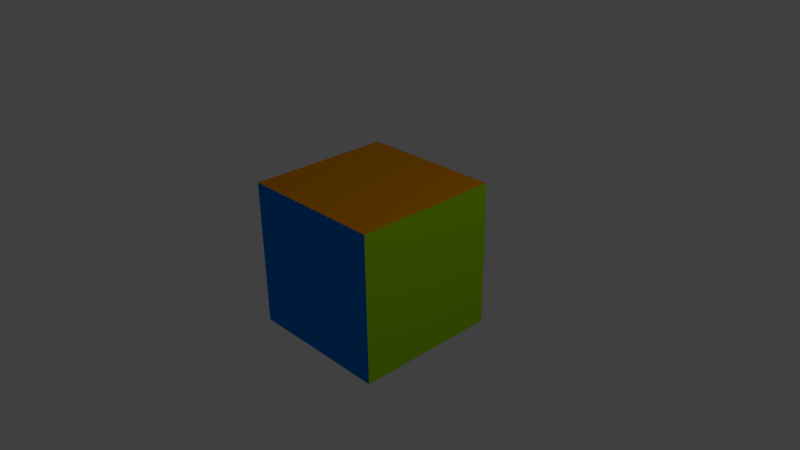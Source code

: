 # Source: OBJexportTest.blend  (saved by Blender 2.67.1; exported with 4.5.12 LTS)
import bpy
from mathutils import Matrix  # noqa: F401  (used for matrix-valued properties, if any)

bpy.ops.wm.read_factory_settings(use_empty=True)
scene = bpy.context.scene
scene.name = 'Scene'

# ---- collections
col_collection_1 = bpy.data.collections.new('Collection 1'); scene.collection.children.link(col_collection_1)

# ---- materials (node trees are filled in below, after node groups)
mat_orange = bpy.data.materials.new('Orange')
mat_orange.alpha_threshold = 0.0
mat_orange.use_transparent_shadow = False
mat_orange.diffuse_color = (0.8, 0.2924, 0.0, 1.0)
mat_orange.roughness = 0.5
mat_orange.line_color = (0.0, 0.0, 0.0, 1.0)
mat_blue = bpy.data.materials.new('Blue')
mat_blue.alpha_threshold = 0.0
mat_blue.use_transparent_shadow = False
mat_blue.diffuse_color = (0.000498, 0.2004, 0.8, 1.0)
mat_blue.roughness = 0.5
mat_blue.line_color = (0.0, 0.0, 0.0, 1.0)
mat_green = bpy.data.materials.new('Green')
mat_green.alpha_threshold = 0.0
mat_green.use_transparent_shadow = False
mat_green.diffuse_color = (0.4, 0.8, 0.0, 1.0)
mat_green.roughness = 0.5
mat_green.line_color = (0.0, 0.0, 0.0, 1.0)

# ---- material node trees

# ---- world
world_world = bpy.data.worlds.new('World'); scene.world = world_world
world_world.color = (0.05088, 0.05088, 0.05088)
world_world.use_sun_shadow = False
world_world.sun_shadow_jitter_overblur = 0.0
world_world.cycles.sampling_method = 'MANUAL'
world_world.cycles.sample_map_resolution = 256

# ---- cameras
cam_camera = bpy.data.cameras.new('Camera')
cam_camera.clip_end = 100.0
cam_camera.lens = 35.0
cam_camera.sensor_width = 32.0
cam_camera.sensor_height = 18.0
cam_camera.ortho_scale = 7.314
cam_camera.dof.focus_distance = 0.0
cam_camera.dof.aperture_fstop = 128.0

# ---- lights
light_lamp = bpy.data.lights.new('Lamp', 'POINT')
light_lamp.transmission_factor = 0.0
light_lamp.cutoff_distance = 30.0
light_lamp.energy = 100.0
light_lamp.shadow_buffer_clip_start = 1.001
light_lamp.shadow_soft_size = 0.1
light_lamp.shadow_maximum_resolution = 0.006
light_lamp.use_absolute_resolution = True
light_lamp.cycles.use_multiple_importance_sampling = False

# ---- meshes
me_cube = bpy.data.meshes.new('Cube')
me_cube.from_pydata([(1.0, 1.0, -1.0), (1.0, -1.0, -1.0), (-1.0, -1.0, -1.0), (-1.0, 1.0, -1.0), (1.0, 1.0, 1.0), (1.0, -1.0, 1.0), (-1.0, -1.0, 1.0), (-1.0, 1.0, 1.0)], [], [(0, 1, 2, 3), (4, 7, 6, 5), (0, 4, 5, 1), (1, 5, 6, 2), (2, 6, 7, 3), (4, 0, 3, 7)])
me_cube.polygons.foreach_set('material_index', [0, 0, 2, 1, 0, 0])
me_cube.materials.append(mat_orange)
me_cube.materials.append(mat_blue)
me_cube.materials.append(mat_green)
me_cube.use_remesh_preserve_volume = False
me_cube.use_remesh_preserve_attributes = False
me_cube.use_mirror_vertex_groups = False
me_cube.update()

# ---- objects
ob_cube = bpy.data.objects.new('Cube', me_cube)
ob_lamp = bpy.data.objects.new('Lamp', light_lamp)
ob_camera = bpy.data.objects.new('Camera', cam_camera)

# ---- transforms, parenting, visibility, modifiers, constraints
ob_cube.location = (0.0, 0.0, 0.0)
ob_cube.lock_rotations_4d = False
ob_cube.empty_display_type = 'ARROWS'
ob_cube.lineart.crease_threshold = 0.0
ob_lamp.location = (4.076, 1.005, 5.904)
ob_lamp.rotation_euler = (0.6503, 0.05522, 1.866)
ob_lamp.lock_rotations_4d = False
ob_lamp.empty_display_type = 'ARROWS'
ob_lamp.color = (0.0, 0.0, 0.0, 0.0)
ob_lamp.lineart.crease_threshold = 0.0
ob_camera.location = (7.481, -6.508, 5.344)
ob_camera.rotation_euler = (1.109, 0.01082, 0.8149)
ob_camera.lock_rotations_4d = False
ob_camera.empty_display_type = 'ARROWS'
ob_camera.color = (0.0, 0.0, 0.0, 0.0)
ob_camera.display_type = 'WIRE'
ob_camera.lineart.crease_threshold = 0.0

# ---- collection membership
col_collection_1.objects.link(ob_cube)
col_collection_1.objects.link(ob_lamp)
col_collection_1.objects.link(ob_camera)

# ---- scene / render settings (as saved in the file)
scene.camera = ob_camera
scene.frame_start = 1; scene.frame_end = 250; scene.frame_set(1)
scene.render.engine = 'BLENDER_EEVEE_NEXT'
scene.render.image_settings.color_mode = 'RGB'
scene.render.image_settings.compression = 90
scene.render.resolution_percentage = 50
scene.render.dither_intensity = 0.0
scene.cycles.use_denoising = False
scene.cycles.samples = 10
scene.cycles.sampling_pattern = 'TABULATED_SOBOL'
scene.cycles.light_sampling_threshold = 0.0
scene.cycles.use_adaptive_sampling = False
scene.cycles.use_light_tree = False
scene.cycles.blur_glossy = 0.0
scene.cycles.volume_bounces = 1
scene.cycles.pixel_filter_type = 'GAUSSIAN'
scene.cycles.sample_clamp_indirect = 0.0
scene.view_settings.view_transform = 'Standard'
bpy.context.view_layer.update()
